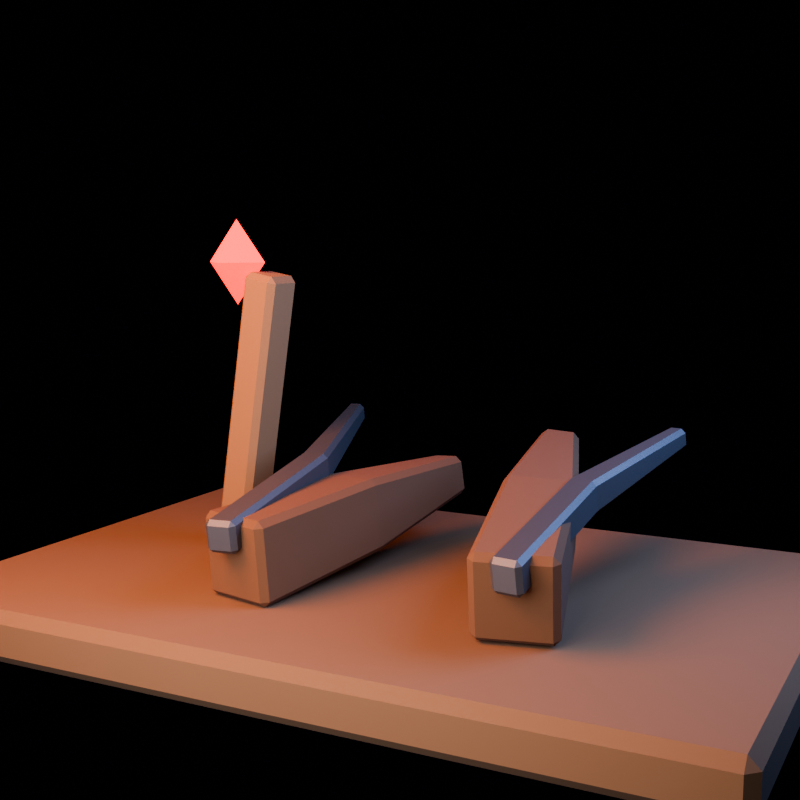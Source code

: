# Source: broken_rail.blend  (saved by Blender 5.1.30; exported with 4.5.12 LTS)
import bpy
from mathutils import Matrix  # noqa: F401  (used for matrix-valued properties, if any)

bpy.ops.wm.read_factory_settings(use_empty=True)
scene = bpy.context.scene
scene.name = 'broken_rail_action_library'

# ---- collections
col_collection = bpy.data.collections.new('Collection'); scene.collection.children.link(col_collection)
col_asset = bpy.data.collections.new('ASSET'); scene.collection.children.link(col_asset)
col_preview_only = bpy.data.collections.new('PREVIEW_ONLY'); scene.collection.children.link(col_preview_only)

# ---- materials (node trees are filled in below, after node groups)
mat_mat_wooddark = bpy.data.materials.new('MAT_WoodDark')
mat_mat_wooddark.diffuse_color = (0.135, 0.052, 0.016, 1.0)
mat_mat_iron = bpy.data.materials.new('MAT_Iron')
mat_mat_iron.diffuse_color = (0.125, 0.11, 0.1, 1.0)
mat_mat_wood = bpy.data.materials.new('MAT_Wood')
mat_mat_wood.diffuse_color = (0.255, 0.115, 0.04, 1.0)
mat_mat_hazard = bpy.data.materials.new('MAT_Hazard')
mat_mat_hazard.diffuse_color = (0.72, 0.018, 0.009, 1.0)
mat_mat_earth = bpy.data.materials.new('MAT_Earth')
mat_mat_earth.diffuse_color = (0.16, 0.075, 0.028, 1.0)

# ---- material node trees
mat_mat_wooddark.use_nodes = True; mat_mat_wooddark.node_tree.nodes.clear()
_N = mat_mat_wooddark.node_tree.nodes; _L = mat_mat_wooddark.node_tree.links
n0 = _N.new('ShaderNodeBsdfPrincipled'); n0.name = 'Principled BSDF'; n0.location = (-200, 100)
n0.inputs[0].default_value = (0.135, 0.052, 0.016, 1.0)
n0.inputs[2].default_value = 0.94
n1 = _N.new('ShaderNodeOutputMaterial'); n1.name = 'Material Output'; n1.location = (200, 100)
_L.new(n0.outputs[0], n1.inputs[0])
n1.is_active_output = True
mat_mat_iron.use_nodes = True; mat_mat_iron.node_tree.nodes.clear()
_N = mat_mat_iron.node_tree.nodes; _L = mat_mat_iron.node_tree.links
n0 = _N.new('ShaderNodeBsdfPrincipled'); n0.name = 'Principled BSDF'; n0.location = (-200, 100)
n0.inputs[0].default_value = (0.125, 0.11, 0.1, 1.0)
n0.inputs[1].default_value = 0.78
n0.inputs[2].default_value = 0.6
n1 = _N.new('ShaderNodeOutputMaterial'); n1.name = 'Material Output'; n1.location = (200, 100)
_L.new(n0.outputs[0], n1.inputs[0])
n1.is_active_output = True
mat_mat_wood.use_nodes = True; mat_mat_wood.node_tree.nodes.clear()
_N = mat_mat_wood.node_tree.nodes; _L = mat_mat_wood.node_tree.links
n0 = _N.new('ShaderNodeBsdfPrincipled'); n0.name = 'Principled BSDF'; n0.location = (-200, 100)
n0.inputs[0].default_value = (0.255, 0.115, 0.04, 1.0)
n0.inputs[2].default_value = 0.88
n1 = _N.new('ShaderNodeOutputMaterial'); n1.name = 'Material Output'; n1.location = (200, 100)
_L.new(n0.outputs[0], n1.inputs[0])
n1.is_active_output = True
mat_mat_hazard.use_nodes = True; mat_mat_hazard.node_tree.nodes.clear()
_N = mat_mat_hazard.node_tree.nodes; _L = mat_mat_hazard.node_tree.links
n0 = _N.new('ShaderNodeBsdfPrincipled'); n0.name = 'Principled BSDF'; n0.location = (-200, 100)
n0.inputs[0].default_value = (0.72, 0.018, 0.009, 1.0)
n0.inputs[1].default_value = 0.12
n0.inputs[2].default_value = 0.52
n0.inputs[27].default_value = (1.0, 0.015, 0.005, 1.0)
n0.inputs[28].default_value = 2.0
n1 = _N.new('ShaderNodeOutputMaterial'); n1.name = 'Material Output'; n1.location = (200, 100)
_L.new(n0.outputs[0], n1.inputs[0])
n1.is_active_output = True
mat_mat_earth.use_nodes = True; mat_mat_earth.node_tree.nodes.clear()
_N = mat_mat_earth.node_tree.nodes; _L = mat_mat_earth.node_tree.links
n0 = _N.new('ShaderNodeBsdfPrincipled'); n0.name = 'Principled BSDF'; n0.location = (-200, 100)
n0.inputs[0].default_value = (0.16, 0.075, 0.028, 1.0)
n0.inputs[2].default_value = 0.98
n1 = _N.new('ShaderNodeOutputMaterial'); n1.name = 'Material Output'; n1.location = (200, 100)
_L.new(n0.outputs[0], n1.inputs[0])
n1.is_active_output = True

# ---- world
world_world = bpy.data.worlds.new('World'); scene.world = world_world
world_world.use_nodes = True; world_world.node_tree.nodes.clear()
_N = world_world.node_tree.nodes; _L = world_world.node_tree.links
n0 = _N.new('ShaderNodeOutputWorld'); n0.name = 'World Output'; n0.location = (200, 100)
n1 = _N.new('ShaderNodeBackground'); n1.name = 'Background'; n1.location = (-200, 100)
n1.inputs[0].default_value = (0.008, 0.005, 0.012, 1.0)
n1.inputs[1].default_value = 0.25
_L.new(n1.outputs[0], n0.inputs[0])
n0.is_active_output = True
world_world.color = (0.05088, 0.05088, 0.05088)
world_world.sun_shadow_jitter_overblur = 0.0

# ---- cameras
cam_camera = bpy.data.cameras.new('Camera')
cam_camera.lens = 54.0

# ---- lights
light_area = bpy.data.lights.new('Area', 'AREA')
light_area.color = (1.0, 0.34, 0.1)
light_area.energy = 252.7
light_area.shape = 'DISK'
light_area.size = 2.0
light_area.size_y = 1.0
light_area_001 = bpy.data.lights.new('Area.001', 'AREA')
light_area_001.color = (0.18, 0.34, 0.82)
light_area_001.energy = 178.7
light_area_001.size = 1.8
light_area_001.size_y = 1.0
light_area_002 = bpy.data.lights.new('Area.002', 'AREA')
light_area_002.color = (0.72, 0.78, 1.0)
light_area_002.energy = 166.0
light_area_002.size = 2.5
light_area_002.size_y = 1.0

# ---- meshes
me_brokentie__1_mesh = bpy.data.meshes.new('BrokenTie_-1_Mesh')
me_brokentie__1_mesh.from_pydata([(-0.1287, -0.1642, -0.6302), (-0.1537, -0.1391, -0.6302), (-0.129, -0.14, -0.6552), (0.1281, -0.1647, -0.6302), (0.129, -0.14, -0.6552), (0.1532, -0.1396, -0.6302), (0.1287, 0.1642, -0.6302), (0.1537, 0.1391, -0.6302), (0.129, 0.14, -0.6552), (-0.1532, 0.1396, -0.6302), (-0.1281, 0.1647, -0.6302), (-0.129, 0.14, -0.6552), (-0.1223, -0.1441, 0.0), (-0.1461, -0.1178, 0.0), (0.1336, -0.1318, 0.0), (0.1073, -0.1556, 0.0), (0.1223, 0.1441, 0.0), (0.1461, 0.1178, 0.0), (-0.1336, 0.1318, 0.0), (-0.1073, 0.1556, 0.0), (-0.08472, -0.05203, 0.6303), (-0.0623, -0.07949, 0.6304), (-0.05748, -0.05202, 0.6552), (0.04585, -0.08982, 0.6303), (0.07331, -0.06739, 0.6304), (0.046, -0.0624, 0.6552), (0.08472, 0.05203, 0.6303), (0.0623, 0.07949, 0.6304), (0.05748, 0.05202, 0.6552), (-0.07331, 0.06739, 0.6304), (-0.046, 0.0624, 0.6552), (-0.04585, 0.08982, 0.6303), (-1.159, -0.1884, -0.308), (-1.183, -0.1646, -0.2993), (-1.173, -0.1672, -0.3323), (-0.9291, -0.1773, -0.4225), (-0.942, -0.1566, -0.4473), (-0.909, -0.1515, -0.4361), (-0.9605, 0.1485, -0.4543), (-0.9357, 0.1247, -0.463), (-0.9683, 0.1208, -0.4745), (-1.21, 0.1116, -0.3262), (-1.19, 0.1375, -0.3398), (-1.199, 0.1103, -0.3595), (-0.8599, -0.0957, 0.2534), (-0.8857, -0.07323, 0.2628), (-0.6369, -0.04788, 0.1368), (-0.6557, -0.07491, 0.15), (-0.6972, 0.2213, 0.1275), (-0.6715, 0.1989, 0.1181), (-0.9203, 0.1735, 0.2441), (-0.9015, 0.2006, 0.2309), (-0.5567, 0.07586, 0.8014), (-0.53, 0.05477, 0.7913), (-0.5219, 0.08509, 0.8109), (-0.4343, 0.06943, 0.7422), (-0.4169, 0.09755, 0.7295), (-0.4303, 0.09961, 0.7638), (-0.4383, 0.2153, 0.723), (-0.465, 0.2364, 0.733), (-0.4513, 0.2125, 0.7578), (-0.5781, 0.1936, 0.7948), (-0.5429, 0.198, 0.8049), (-0.5606, 0.2218, 0.7822)], [], [(0, 1, 2), (3, 4, 5), (6, 7, 8), (9, 10, 11), (20, 21, 22), (23, 24, 25), (26, 27, 28), (29, 30, 31), (2, 3, 0), (1, 11, 2), (8, 10, 6), (4, 7, 5), (22, 29, 20), (21, 25, 22), (24, 28, 25), (27, 30, 28), (12, 1, 0), (14, 3, 5), (16, 7, 6), (18, 10, 9), (21, 13, 12), (24, 15, 14), (27, 17, 16), (29, 19, 18), (0, 15, 12), (11, 4, 2), (9, 13, 18), (5, 17, 14), (6, 19, 16), (18, 20, 29), (12, 23, 21), (14, 26, 24), (16, 31, 27), (25, 30, 22), (32, 33, 34), (35, 36, 37), (38, 39, 40), (41, 42, 43), (52, 53, 54), (55, 56, 57), (58, 59, 60), (61, 62, 63), (36, 32, 34), (41, 34, 33), (43, 38, 40), (40, 37, 36), (62, 52, 54), (55, 54, 53), (58, 57, 56), (63, 60, 59), (32, 45, 33), (37, 47, 35), (38, 49, 39), (41, 51, 42), (44, 52, 45), (46, 55, 47), (48, 58, 49), (50, 63, 51), (35, 44, 32), (34, 40, 36), (33, 50, 41), (39, 46, 37), (42, 48, 38), (45, 61, 50), (47, 53, 44), (49, 56, 46), (51, 59, 48), (57, 62, 54), (2, 4, 3), (1, 9, 11), (8, 11, 10), (4, 8, 7), (22, 30, 29), (21, 23, 25), (24, 26, 28), (27, 31, 30), (12, 13, 1), (14, 15, 3), (16, 17, 7), (18, 19, 10), (21, 20, 13), (24, 23, 15), (27, 26, 17), (29, 31, 19), (0, 3, 15), (11, 8, 4), (9, 1, 13), (5, 7, 17), (6, 10, 19), (18, 13, 20), (12, 15, 23), (14, 17, 26), (16, 19, 31), (25, 28, 30), (36, 35, 32), (41, 43, 34), (43, 42, 38), (40, 39, 37), (62, 61, 52), (55, 57, 54), (58, 60, 57), (63, 62, 60), (32, 44, 45), (37, 46, 47), (38, 48, 49), (41, 50, 51), (44, 53, 52), (46, 56, 55), (48, 59, 58), (50, 61, 63), (35, 47, 44), (34, 43, 40), (33, 45, 50), (39, 49, 46), (42, 51, 48), (45, 52, 61), (47, 55, 53), (49, 58, 56), (51, 63, 59), (57, 60, 62)])
me_brokentie__1_mesh.materials.append(mat_mat_wooddark)
me_brokentie__1_mesh.update()
me_brokentie__1_mesh.normals_split_custom_set([tuple(v) for v in zip(*[iter([-0.5867, -0.5858, -0.5591, -0.5867, -0.5858, -0.5591, -0.5867, -0.5858, -0.5591, 0.5863, -0.5868, -0.5585, 0.5863, -0.5868, -0.5585, 0.5863, -0.5868, -0.5585, 0.5867, 0.5858, -0.5591, 0.5867, 0.5858, -0.5591, 0.5867, 0.5858, -0.5591, -0.5863, 0.5868, -0.5585, -0.5863, 0.5868, -0.5585, -0.5863, 0.5868, -0.5585, -0.5915, -0.4812, 0.647, -0.5915, -0.4812, 0.647, -0.5915, -0.4812, 0.647, 0.4815, -0.5907, 0.6475, 0.4815, -0.5907, 0.6475, 0.4815, -0.5907, 0.6475, 0.5915, 0.4812, 0.647, 0.5915, 0.4812, 0.647, 0.5915, 0.4812, 0.647, -0.4815, 0.5907, 0.6475, -0.4815, 0.5907, 0.6475, -0.4815, 0.5907, 0.6475, -0.0007263, -0.7152, -0.6989, -0.0007264, -0.7152, -0.6989, -0.0007267, -0.7152, -0.6989, -0.7147, 0.0007129, -0.6995, -0.7147, 0.0007127, -0.6995, -0.7147, 0.0007132, -0.6995, 0.0007263, 0.7152, -0.6989, 0.0007264, 0.7152, -0.6989, 0.0007267, 0.7152, -0.6989, 0.7147, -0.0007178, -0.6994, 0.7147, -0.0007186, -0.6994, 0.7147, -0.0007182, -0.6994, -0.6693, 0.06536, 0.7401, -0.6693, 0.06536, 0.7401, -0.6693, 0.06536, 0.7401, -0.06505, -0.6668, 0.7424, -0.06505, -0.6668, 0.7424, -0.06505, -0.6668, 0.7424, 0.6693, -0.06536, 0.7401, 0.6693, -0.06536, 0.7401, 0.6693, -0.06536, 0.7401, 0.06505, 0.6668, 0.7424, 0.06505, 0.6668, 0.7424, 0.06505, 0.6668, 0.7424, -0.7246, -0.6885, 0.0307, -0.7246, -0.6885, 0.0307, -0.7246, -0.6885, 0.0307, 0.6887, -0.7244, 0.03184, 0.6887, -0.7244, 0.03184, 0.6887, -0.7244, 0.03183, 0.7246, 0.6885, 0.0307, 0.7246, 0.6885, 0.0307, 0.7246, 0.6885, 0.0307, -0.6887, 0.7244, 0.03184, -0.6887, 0.7244, 0.03184, -0.6887, 0.7244, 0.03183, -0.7513, -0.6452, 0.139, -0.7513, -0.6452, 0.139, -0.7513, -0.6452, 0.139, 0.6454, -0.751, 0.1398, 0.6454, -0.751, 0.1398, 0.6454, -0.751, 0.1398, 0.7513, 0.6452, 0.139, 0.7513, 0.6452, 0.139, 0.7513, 0.6452, 0.139, -0.6454, 0.751, 0.1398, -0.6454, 0.751, 0.1398, -0.6454, 0.751, 0.1398, -0.0247, -0.9994, 0.02288, -0.0247, -0.9994, 0.02288, -0.0247, -0.9994, 0.02288, 0.0, 0.0, -1.0, 0.0, 0.0, -1.0, 0.0, 0.0, -1.0, -0.9995, 0.02472, 0.02136, -0.9995, 0.02472, 0.02137, -0.9995, 0.02472, 0.02136, 0.9995, -0.02472, 0.02136, 0.9995, -0.02472, 0.02137, 0.9995, -0.02472, 0.02136, 0.0247, 0.9994, 0.02288, 0.0247, 0.9994, 0.02288, 0.0247, 0.9994, 0.02288, -0.9933, 0.06436, 0.09576, -0.9933, 0.06436, 0.09577, -0.9933, 0.06436, 0.09577, -0.0641, -0.9927, 0.1025, -0.06409, -0.9927, 0.1025, -0.0641, -0.9927, 0.1025, 0.9933, -0.06436, 0.09576, 0.9933, -0.06436, 0.09577, 0.9933, -0.06436, 0.09577, 0.0641, 0.9927, 0.1025, 0.06409, 0.9927, 0.1025, 0.0641, 0.9927, 0.1025, 0.0, 0.0, 1.0, 0.0, 0.0, 1.0, 0.0, 0.0, 1.0, -0.7136, -0.6773, -0.1791, -0.7136, -0.6773, -0.1791, -0.7136, -0.6773, -0.1791, 0.3347, -0.6283, -0.7023, 0.3347, -0.6283, -0.7023, 0.3347, -0.6283, -0.7023, 0.2246, 0.5333, -0.8156, 0.2246, 0.5333, -0.8156, 0.2246, 0.5333, -0.8156, -0.8243, 0.4841, -0.2935, -0.8243, 0.4841, -0.2935, -0.8243, 0.4841, -0.2935, -0.09287, -0.5225, 0.8476, -0.09287, -0.5225, 0.8476, -0.09287, -0.5225, 0.8476, 0.8574, -0.3699, 0.3578, 0.8574, -0.3699, 0.3578, 0.8574, -0.3699, 0.3578, 0.6584, 0.689, 0.3028, 0.6584, 0.689, 0.3028, 0.6584, 0.689, 0.3028, -0.2923, 0.5363, 0.7918, -0.2923, 0.5363, 0.7918, -0.2923, 0.5363, 0.7918, -0.2381, -0.7985, -0.5529, -0.2381, -0.7985, -0.5529, -0.2381, -0.7985, -0.5529, -0.945, -0.1201, -0.3041, -0.945, -0.1201, -0.3041, -0.945, -0.1201, -0.3041, -0.3736, 0.6184, -0.6913, -0.3736, 0.6184, -0.6913, -0.3736, 0.6184, -0.6913, 0.3329, -0.06016, -0.9411, 0.3329, -0.06016, -0.9411, 0.3329, -0.06016, -0.9411, -0.2694, 0.002975, 0.963, -0.2694, 0.002975, 0.963, -0.2694, 0.002975, 0.963, 0.4455, -0.5631, 0.696, 0.4455, -0.5631, 0.696, 0.4455, -0.5631, 0.696, 0.9165, 0.1876, 0.3532, 0.9165, 0.1876, 0.3532, 0.9165, 0.1876, 0.3532, 0.2036, 0.7543, 0.6242, 0.2036, 0.7543, 0.6242, 0.2036, 0.7543, 0.6242, -0.5342, -0.7419, 0.4052, -0.5342, -0.7419, 0.4052, -0.5342, -0.7419, 0.4052, 0.7259, -0.6486, -0.2291, 0.7259, -0.6486, -0.2291, 0.7259, -0.6486, -0.2291, 0.5616, 0.75, -0.3495, 0.5616, 0.75, -0.3495, 0.5616, 0.75, -0.3495, -0.6995, 0.6564, 0.2827, -0.6995, 0.6564, 0.2827, -0.6995, 0.6564, 0.2827, -0.4468, -0.7531, 0.483, -0.4468, -0.7531, 0.483, -0.4468, -0.7531, 0.483, 0.7924, -0.5911, -0.1506, 0.7924, -0.5911, -0.1506, 0.7924, -0.5911, -0.1506, 0.5669, 0.7885, -0.2385, 0.5669, 0.7885, -0.2386, 0.5669, 0.7885, -0.2385, -0.673, 0.6263, 0.3936, -0.673, 0.6263, 0.3936, -0.673, 0.6263, 0.3936, 0.1257, -0.9864, 0.1062, 0.1257, -0.9864, 0.1062, 0.1257, -0.9864, 0.1062, -0.4375, -0.1288, -0.8899, -0.4375, -0.1288, -0.8899, -0.4375, -0.1288, -0.8899, -0.8823, -0.06269, 0.4664, -0.8823, -0.06269, 0.4664, -0.8823, -0.06269, 0.4664, 0.9007, 0.06809, -0.4291, 0.9007, 0.06809, -0.4291, 0.9007, 0.06809, -0.4291, -0.1061, 0.9922, -0.06626, -0.1061, 0.9922, -0.06626, -0.1061, 0.9921, -0.06626, -0.8413, -0.09237, 0.5326, -0.8413, -0.09237, 0.5326, -0.8413, -0.09237, 0.5326, 0.1946, -0.9681, 0.1576, 0.1946, -0.9681, 0.1576, 0.1946, -0.9681, 0.1576, 0.9236, 0.1166, -0.3653, 0.9236, 0.1166, -0.3653, 0.9236, 0.1166, -0.3653, -0.1065, 0.9941, 0.02156, -0.1065, 0.9941, 0.02157, -0.1065, 0.9941, 0.02156, 0.4375, 0.1288, 0.8899, 0.4375, 0.1288, 0.8899, 0.4375, 0.1288, 0.8899, -0.0007271, -0.7152, -0.6989, -0.0007267, -0.7152, -0.6989, -0.0007266, -0.7152, -0.6989, -0.7147, 0.0007186, -0.6994, -0.7147, 0.0007182, -0.6994, -0.7147, 0.0007178, -0.6994, 0.0007271, 0.7152, -0.6989, 0.0007267, 0.7152, -0.6989, 0.0007266, 0.7152, -0.6989, 0.7147, -0.0007127, -0.6995, 0.7147, -0.0007129, -0.6995, 0.7147, -0.0007129, -0.6995, -0.6693, 0.06536, 0.7401, -0.6693, 0.06536, 0.7401, -0.6693, 0.06536, 0.7401, -0.06505, -0.6668, 0.7424, -0.06505, -0.6668, 0.7424, -0.06505, -0.6668, 0.7424, 0.6693, -0.06537, 0.7401, 0.6693, -0.06537, 0.7401, 0.6693, -0.06537, 0.7401, 0.06505, 0.6668, 0.7424, 0.06505, 0.6668, 0.7424, 0.06505, 0.6668, 0.7424, -0.7246, -0.6885, 0.0307, -0.7246, -0.6885, 0.0307, -0.7246, -0.6885, 0.0307, 0.6887, -0.7244, 0.03184, 0.6887, -0.7244, 0.03184, 0.6887, -0.7244, 0.03183, 0.7246, 0.6885, 0.0307, 0.7246, 0.6885, 0.0307, 0.7246, 0.6885, 0.0307, -0.6887, 0.7244, 0.03184, -0.6887, 0.7244, 0.03184, -0.6887, 0.7244, 0.03183, -0.7513, -0.6452, 0.139, -0.7513, -0.6452, 0.139, -0.7513, -0.6452, 0.139, 0.6453, -0.751, 0.1398, 0.6453, -0.751, 0.1398, 0.6453, -0.751, 0.1398, 0.7513, 0.6452, 0.139, 0.7513, 0.6452, 0.139, 0.7513, 0.6452, 0.139, -0.6453, 0.751, 0.1398, -0.6453, 0.751, 0.1398, -0.6453, 0.751, 0.1398, -0.0247, -0.9994, 0.02288, -0.0247, -0.9994, 0.02288, -0.0247, -0.9994, 0.02288, 0.0, 0.0, -1.0, 0.0, 0.0, -1.0, 0.0, 0.0, -1.0, -0.9995, 0.02468, 0.02135, -0.9995, 0.02468, 0.02135, -0.9995, 0.02468, 0.02135, 0.9995, -0.02468, 0.02135, 0.9995, -0.02468, 0.02135, 0.9995, -0.02468, 0.02135, 0.0247, 0.9994, 0.02288, 0.0247, 0.9994, 0.02288, 0.0247, 0.9994, 0.02288, -0.9933, 0.06434, 0.09576, -0.9933, 0.06434, 0.09576, -0.9933, 0.06434, 0.09576, -0.06407, -0.9927, 0.1025, -0.06407, -0.9927, 0.1025, -0.06407, -0.9927, 0.1025, 0.9933, -0.06434, 0.09576, 0.9933, -0.06434, 0.09576, 0.9933, -0.06434, 0.09576, 0.06407, 0.9927, 0.1025, 0.06407, 0.9927, 0.1025, 0.06407, 0.9927, 0.1025, 2.336e-07, 0.0, 1.0, 2.336e-07, 0.0, 1.0, 2.336e-07, 0.0, 1.0, -0.2381, -0.7986, -0.5528, -0.2381, -0.7986, -0.5528, -0.2381, -0.7986, -0.5528, -0.945, -0.1201, -0.3041, -0.945, -0.1201, -0.3041, -0.945, -0.1201, -0.3041, -0.3736, 0.6184, -0.6913, -0.3736, 0.6184, -0.6913, -0.3736, 0.6184, -0.6913, 0.3329, -0.06016, -0.941, 0.3329, -0.06016, -0.941, 0.3329, -0.06016, -0.941, -0.2694, 0.002976, 0.963, -0.2694, 0.002976, 0.963, -0.2694, 0.002976, 0.963, 0.4455, -0.5631, 0.696, 0.4455, -0.5631, 0.696, 0.4455, -0.5631, 0.696, 0.9165, 0.1876, 0.3532, 0.9165, 0.1876, 0.3532, 0.9165, 0.1876, 0.3532, 0.2036, 0.7543, 0.6242, 0.2036, 0.7543, 0.6242, 0.2036, 0.7543, 0.6242, -0.5342, -0.7419, 0.4052, -0.5342, -0.7419, 0.4052, -0.5342, -0.7419, 0.4052, 0.7258, -0.6486, -0.2291, 0.7258, -0.6486, -0.2291, 0.7258, -0.6486, -0.2291, 0.5616, 0.75, -0.3495, 0.5616, 0.75, -0.3495, 0.5616, 0.75, -0.3495, -0.6995, 0.6564, 0.2827, -0.6995, 0.6564, 0.2827, -0.6995, 0.6564, 0.2827, -0.4467, -0.7531, 0.483, -0.4467, -0.7531, 0.483, -0.4467, -0.7531, 0.483, 0.7924, -0.5911, -0.1506, 0.7924, -0.5911, -0.1506, 0.7924, -0.5911, -0.1506, 0.5669, 0.7885, -0.2385, 0.5669, 0.7885, -0.2385, 0.5669, 0.7885, -0.2385, -0.673, 0.6263, 0.3936, -0.673, 0.6263, 0.3936, -0.673, 0.6263, 0.3936, 0.1257, -0.9864, 0.1062, 0.1257, -0.9864, 0.1062, 0.1257, -0.9864, 0.1062, -0.4375, -0.1288, -0.8899, -0.4375, -0.1288, -0.8899, -0.4375, -0.1288, -0.8899, -0.8823, -0.06273, 0.4664, -0.8823, -0.06273, 0.4664, -0.8823, -0.06273, 0.4664, 0.9007, 0.06813, -0.4291, 0.9007, 0.06813, -0.4291, 0.9007, 0.06813, -0.4291, -0.1061, 0.9921, -0.06625, -0.1061, 0.9921, -0.06624, -0.1061, 0.9921, -0.06624, -0.8413, -0.09237, 0.5326, -0.8413, -0.09237, 0.5326, -0.8413, -0.09237, 0.5326, 0.1946, -0.9681, 0.1576, 0.1946, -0.9681, 0.1576, 0.1946, -0.9681, 0.1576, 0.9236, 0.1166, -0.3653, 0.9236, 0.1166, -0.3653, 0.9236, 0.1166, -0.3653, -0.1065, 0.9941, 0.02158, -0.1065, 0.9941, 0.02158, -0.1065, 0.9941, 0.02158, 0.4375, 0.1288, 0.8899, 0.4375, 0.1288, 0.8899, 0.4375, 0.1288, 0.8899])] * 3)])
me_bentrail__1_mesh = bpy.data.meshes.new('BentRail_-1_Mesh')
me_bentrail__1_mesh.from_pydata([(-0.04388, -0.065, -0.6912), (-0.06202, -0.047, -0.6913), (-0.042, -0.047, -0.7092), (0.03988, -0.065, -0.6912), (0.042, -0.047, -0.7092), (0.05798, -0.047, -0.6913), (0.03988, 0.065, -0.6912), (0.05798, 0.047, -0.6913), (0.042, 0.047, -0.7092), (-0.06202, 0.047, -0.6913), (-0.04388, 0.065, -0.6912), (-0.042, 0.047, -0.7092), (-0.1219, -0.065, 0.0), (-0.14, -0.047, 0.0), (-0.02, -0.047, 0.0), (-0.03809, -0.065, 0.0), (-0.03809, 0.065, 0.0), (-0.02, 0.047, 0.0), (-0.14, 0.047, 0.0), (-0.1219, 0.065, 0.0), (-0.04154, -0.02482, 0.6914), (-0.02341, -0.04283, 0.6912), (-0.021, -0.02425, 0.7092), (0.01942, -0.04283, 0.6912), (0.03751, -0.02482, 0.6913), (0.021, -0.02425, 0.7092), (0.03751, 0.02482, 0.6913), (0.01942, 0.04283, 0.6912), (0.021, 0.02425, 0.7092), (-0.04154, 0.02482, 0.6914), (-0.021, 0.02425, 0.7092), (-0.02341, 0.04283, 0.6912), (-1.135, -0.03378, -0.8587), (-1.152, -0.01486, -0.8637), (-1.131, -0.01583, -0.8764), (-1.055, -0.03814, -0.8353), (-1.051, -0.0202, -0.853), (-1.037, -0.02111, -0.8302), (-1.048, 0.09168, -0.8343), (-1.032, 0.07276, -0.8295), (-1.046, 0.07367, -0.8523), (-1.147, 0.079, -0.863), (-1.129, 0.09604, -0.8577), (-1.126, 0.07804, -0.8757), (-1.253, -0.03271, -0.1732), (-1.27, -0.01379, -0.1781), (-1.155, -0.02004, -0.1446), (-1.173, -0.03707, -0.1498), (-1.166, 0.09275, -0.1488), (-1.15, 0.07382, -0.1439), (-1.265, 0.08007, -0.1774), (-1.247, 0.09711, -0.1722), (-1.517, 0.01647, 0.4699), (-1.5, -0.002456, 0.4747), (-1.506, 0.01631, 0.4917), (-1.459, -0.004684, 0.4867), (-1.441, 0.01236, 0.492), (-1.466, 0.01413, 0.5034), (-1.438, 0.06192, 0.4924), (-1.455, 0.08085, 0.4873), (-1.463, 0.06256, 0.5038), (-1.514, 0.06604, 0.4702), (-1.503, 0.06474, 0.492), (-1.496, 0.08308, 0.4753)], [], [(0, 1, 2), (3, 4, 5), (6, 7, 8), (9, 10, 11), (20, 21, 22), (23, 24, 25), (26, 27, 28), (29, 30, 31), (2, 3, 0), (9, 2, 1), (11, 6, 8), (8, 5, 4), (30, 20, 22), (23, 22, 21), (26, 25, 24), (27, 30, 28), (12, 1, 0), (14, 3, 5), (6, 17, 7), (9, 19, 10), (12, 20, 13), (14, 23, 15), (27, 17, 16), (29, 19, 18), (0, 15, 12), (11, 4, 2), (1, 18, 9), (7, 14, 5), (10, 16, 6), (13, 29, 18), (15, 21, 12), (17, 24, 14), (16, 31, 27), (22, 28, 30), (32, 33, 34), (35, 36, 37), (38, 39, 40), (41, 42, 43), (52, 53, 54), (55, 56, 57), (58, 59, 60), (61, 62, 63), (36, 32, 34), (41, 34, 33), (40, 42, 38), (40, 37, 36), (54, 61, 52), (53, 57, 54), (58, 57, 56), (63, 60, 59), (32, 45, 33), (37, 47, 35), (48, 39, 38), (50, 42, 41), (53, 45, 44), (56, 47, 46), (48, 58, 49), (50, 63, 51), (35, 44, 32), (34, 40, 36), (33, 50, 41), (39, 46, 37), (38, 51, 48), (50, 52, 61), (44, 55, 53), (49, 56, 46), (51, 59, 48), (57, 62, 54), (2, 4, 3), (9, 11, 2), (11, 10, 6), (8, 7, 5), (30, 29, 20), (23, 25, 22), (26, 28, 25), (27, 31, 30), (12, 13, 1), (14, 15, 3), (6, 16, 17), (9, 18, 19), (12, 21, 20), (14, 24, 23), (27, 26, 17), (29, 31, 19), (0, 3, 15), (11, 8, 4), (1, 13, 18), (7, 17, 14), (10, 19, 16), (13, 20, 29), (15, 23, 21), (17, 26, 24), (16, 19, 31), (22, 25, 28), (36, 35, 32), (41, 43, 34), (40, 43, 42), (40, 39, 37), (54, 62, 61), (53, 55, 57), (58, 60, 57), (63, 62, 60), (32, 44, 45), (37, 46, 47), (48, 49, 39), (50, 51, 42), (53, 52, 45), (56, 55, 47), (48, 59, 58), (50, 61, 63), (35, 47, 44), (34, 43, 40), (33, 45, 50), (39, 49, 46), (38, 42, 51), (50, 45, 52), (44, 47, 55), (49, 58, 56), (51, 63, 59), (57, 60, 62)])
me_bentrail__1_mesh.materials.append(mat_mat_iron)
me_bentrail__1_mesh.update()
me_bentrail__1_mesh.normals_split_custom_set([tuple(v) for v in zip(*[iter([-0.5521, -0.56, -0.6178, -0.5521, -0.56, -0.6178, -0.5521, -0.56, -0.6178, 0.5955, -0.602, -0.5319, 0.5955, -0.602, -0.5319, 0.5955, -0.602, -0.5319, 0.5955, 0.602, -0.5319, 0.5955, 0.602, -0.5319, 0.5955, 0.602, -0.5319, -0.5521, 0.56, -0.6178, -0.5521, 0.56, -0.6178, -0.5521, 0.56, -0.6178, -0.5392, -0.5487, 0.6389, -0.5392, -0.5487, 0.6389, -0.5392, -0.5487, 0.6389, 0.585, -0.5894, 0.5571, 0.585, -0.5894, 0.5571, 0.585, -0.5894, 0.5571, 0.585, 0.5894, 0.5571, 0.585, 0.5894, 0.5571, 0.585, 0.5894, 0.5571, -0.5392, 0.5487, 0.6389, -0.5392, 0.5487, 0.6389, -0.5392, 0.5487, 0.6389, 0.0, -0.7071, -0.7071, 0.0, -0.7071, -0.7071, 0.0, -0.7071, -0.7071, -0.6663, 0.0, -0.7457, -0.6663, 0.0, -0.7457, -0.6663, 0.0, -0.7457, 0.0, 0.7071, -0.7071, 0.0, 0.7071, -0.7071, 0.0, 0.7071, -0.7071, 0.7457, 0.0, -0.6663, 0.7457, 0.0, -0.6663, 0.7457, 0.0, -0.6663, -0.6554, 0.0, 0.7553, -0.6554, 0.0, 0.7553, -0.6554, 0.0, 0.7553, 0.0, -0.6957, 0.7184, 0.0, -0.6957, 0.7184, 0.0, -0.6957, 0.7184, 0.7358, 9.62e-08, 0.6772, 0.7358, 9.62e-08, 0.6772, 0.7358, 9.62e-08, 0.6772, 7.176e-07, 0.6957, 0.7184, 7.176e-07, 0.6957, 0.7184, 7.176e-07, 0.6957, 0.7184, -0.7021, -0.7076, -0.0792, -0.7021, -0.7076, -0.0792, -0.7021, -0.7076, -0.0792, 0.7032, -0.7065, 0.07932, 0.7032, -0.7065, 0.07932, 0.7032, -0.7065, 0.07932, 0.7032, 0.7065, 0.07932, 0.7032, 0.7065, 0.07932, 0.7032, 0.7065, 0.07932, -0.7021, 0.7076, -0.0792, -0.7021, 0.7076, -0.0792, -0.7021, 0.7076, -0.0792, -0.699, -0.7046, 0.1221, -0.699, -0.7046, 0.1221, -0.699, -0.7046, 0.1221, 0.705, -0.7083, -0.03593, 0.705, -0.7083, -0.03593, 0.705, -0.7083, -0.03593, 0.705, 0.7083, -0.03593, 0.705, 0.7083, -0.03593, 0.705, 0.7083, -0.03593, -0.699, 0.7046, 0.1221, -0.699, 0.7046, 0.1221, -0.699, 0.7046, 0.1221, 0.0, -1.0, 0.0, 0.0, -1.0, 0.0, 0.0, -1.0, 0.0, 0.0, 0.0, -1.0, 0.0, 0.0, -1.0, 0.0, 0.0, -1.0, -0.9937, 0.0, -0.1121, -0.9937, 0.0, -0.1121, -0.9937, 0.0, -0.1121, 0.9937, 0.0, 0.1121, 0.9937, 0.0, 0.1121, 0.9937, 0.0, 0.1121, 0.0, 1.0, 1.608e-08, 0.0, 1.0, 1.608e-08, 0.0, 1.0, 1.608e-08, -0.99, 0.0, 0.141, -0.99, 0.0, 0.141, -0.99, 0.0, 0.141, 0.0, -0.9995, 0.03206, 0.0, -0.9995, 0.03206, 0.0, -0.9995, 0.03206, 0.9966, 0.0, -0.0829, 0.9966, 0.0, -0.0829, 0.9966, 0.0, -0.0829, -7.954e-08, 0.9995, 0.03206, -7.954e-08, 0.9995, 0.03206, -7.954e-08, 0.9995, 0.03206, -1.297e-06, 0.0, 1.0, -1.297e-06, 0.0, 1.0, -1.297e-06, 0.0, 1.0, -0.4538, -0.5742, -0.6814, -0.4538, -0.5742, -0.6814, -0.4538, -0.5742, -0.6814, 0.6727, -0.5925, -0.4433, 0.6727, -0.5925, -0.4433, 0.6727, -0.5925, -0.4433, 0.7309, 0.5259, -0.435, 0.7309, 0.5259, -0.435, 0.7309, 0.5259, -0.435, -0.3912, 0.6283, -0.6725, -0.3912, 0.6283, -0.6725, -0.3912, 0.6283, -0.6725, -0.7471, -0.554, 0.3673, -0.7471, -0.554, 0.3673, -0.7471, -0.554, 0.3673, 0.3102, -0.5713, 0.7599, 0.3102, -0.5713, 0.7599, 0.3102, -0.5713, 0.7599, 0.3673, 0.5246, 0.768, 0.3673, 0.5246, 0.768, 0.3673, 0.5246, 0.768, -0.6857, 0.6232, 0.3761, -0.6857, 0.6232, 0.3761, -0.6857, 0.6232, 0.3761, 0.1605, -0.7114, -0.6842, 0.1605, -0.7114, -0.6842, 0.1605, -0.7114, -0.6842, -0.5291, 0.03386, -0.8479, -0.5291, 0.03386, -0.8479, -0.5291, 0.03386, -0.8479, 0.2341, 0.7009, -0.6737, 0.2341, 0.7009, -0.6737, 0.2341, 0.7009, -0.6737, 0.847, -0.0402, -0.5301, 0.847, -0.0402, -0.5301, 0.847, -0.0402, -0.5301, -0.8945, 0.04331, 0.4449, -0.8945, 0.04331, 0.4449, -0.8945, 0.04331, 0.4449, -0.2367, -0.6894, 0.6846, -0.2367, -0.6894, 0.6846, -0.2367, -0.6894, 0.6846, 0.4176, -0.02851, 0.9082, 0.4176, -0.02851, 0.9082, 0.4176, -0.02851, 0.9082, -0.1643, 0.7, 0.6949, -0.1643, 0.7, 0.6949, -0.1643, 0.7, 0.6949, -0.7332, -0.6684, -0.1253, -0.7332, -0.6684, -0.1253, -0.7332, -0.6684, -0.1253, 0.6585, -0.7438, 0.1147, 0.6585, -0.7438, 0.1147, 0.6585, -0.7438, 0.1147, 0.7321, 0.6696, 0.1251, 0.7321, 0.6696, 0.1251, 0.7321, 0.6696, 0.1251, -0.6597, 0.7427, -0.1149, -0.6597, 0.7427, -0.1149, -0.6597, 0.7427, -0.1149, -0.7028, -0.6709, -0.2365, -0.7028, -0.6709, -0.2365, -0.7028, -0.6709, -0.2365, 0.5995, -0.7391, 0.3072, 0.5995, -0.7391, 0.3072, 0.5995, -0.7391, 0.3072, 0.6728, 0.6681, 0.3176, 0.6728, 0.6681, 0.3176, 0.6728, 0.6681, 0.3176, -0.6291, 0.7437, -0.226, -0.6291, 0.7437, -0.226, -0.6291, 0.7437, -0.226, -0.05204, -0.9986, -0.007414, -0.05204, -0.9986, -0.007414, -0.05204, -0.9986, -0.007414, 0.2791, -0.007414, -0.9602, 0.2791, -0.007414, -0.9602, 0.2791, -0.007414, -0.9602, -0.9841, 0.05254, -0.1697, -0.9841, 0.05254, -0.1697, -0.9841, 0.05254, -0.1697, 0.9841, -0.05254, 0.1697, 0.9841, -0.05254, 0.1697, 0.9841, -0.05254, 0.1697, 0.05204, 0.9986, 0.007414, 0.05204, 0.9986, 0.007414, 0.05204, 0.9986, 0.007414, -0.9324, 0.05124, -0.3577, -0.9324, 0.05124, -0.3577, -0.9324, 0.05124, -0.3577, -0.06096, -0.9979, 0.02338, -0.06096, -0.9979, 0.02338, -0.06096, -0.9979, 0.02338, 0.9099, -0.05047, 0.4117, 0.9099, -0.05047, 0.4117, 0.9099, -0.05047, 0.4117, 0.04306, 0.9983, 0.0382, 0.04306, 0.9983, 0.0382, 0.04306, 0.9983, 0.0382, -0.2791, 0.007413, 0.9602, -0.2791, 0.007413, 0.9602, -0.2791, 0.007413, 0.9602, 0.0, -0.7071, -0.7071, 0.0, -0.7071, -0.7071, 0.0, -0.7071, -0.7071, -0.6663, 0.0, -0.7457, -0.6663, 0.0, -0.7457, -0.6663, 0.0, -0.7457, 0.0, 0.7071, -0.7071, 0.0, 0.7071, -0.7071, 0.0, 0.7071, -0.7071, 0.7457, 0.0, -0.6663, 0.7457, 0.0, -0.6663, 0.7457, 0.0, -0.6663, -0.6554, 0.0, 0.7553, -0.6554, 0.0, 0.7553, -0.6554, 0.0, 0.7553, -7.176e-07, -0.6957, 0.7184, -7.176e-07, -0.6957, 0.7184, -7.176e-07, -0.6957, 0.7184, 0.7358, 0.0, 0.6772, 0.7358, 0.0, 0.6772, 0.7358, 0.0, 0.6772, 0.0, 0.6957, 0.7184, 0.0, 0.6957, 0.7184, 0.0, 0.6957, 0.7184, -0.7021, -0.7077, -0.0792, -0.7021, -0.7077, -0.0792, -0.7021, -0.7077, -0.0792, 0.7032, -0.7065, 0.07932, 0.7032, -0.7065, 0.07932, 0.7032, -0.7065, 0.07932, 0.7032, 0.7065, 0.07932, 0.7032, 0.7065, 0.07932, 0.7032, 0.7065, 0.07932, -0.7021, 0.7077, -0.0792, -0.7021, 0.7077, -0.0792, -0.7021, 0.7077, -0.0792, -0.699, -0.7046, 0.1221, -0.699, -0.7046, 0.1221, -0.699, -0.7046, 0.1221, 0.705, -0.7083, -0.03593, 0.705, -0.7083, -0.03593, 0.705, -0.7083, -0.03593, 0.705, 0.7083, -0.03593, 0.705, 0.7083, -0.03593, 0.705, 0.7083, -0.03593, -0.699, 0.7046, 0.1221, -0.699, 0.7046, 0.1221, -0.699, 0.7046, 0.1221, 0.0, -1.0, 1.608e-08, 0.0, -1.0, 1.608e-08, 0.0, -1.0, 1.608e-08, 0.0, 0.0, -1.0, 0.0, 0.0, -1.0, 0.0, 0.0, -1.0, -0.9937, 0.0, -0.1121, -0.9937, 0.0, -0.1121, -0.9937, 0.0, -0.1121, 0.9937, 0.0, 0.1121, 0.9937, 0.0, 0.1121, 0.9937, 0.0, 0.1121, 0.0, 1.0, 0.0, 0.0, 1.0, 0.0, 0.0, 1.0, 0.0, -0.99, 0.0, 0.141, -0.99, 0.0, 0.141, -0.99, 0.0, 0.141, 7.954e-08, -0.9995, 0.03206, 7.954e-08, -0.9995, 0.03206, 7.954e-08, -0.9995, 0.03206, 0.9966, 5.409e-08, -0.0829, 0.9966, 5.409e-08, -0.0829, 0.9966, 5.409e-08, -0.0829, 0.0, 0.9995, 0.03206, 0.0, 0.9995, 0.03206, 0.0, 0.9995, 0.03206, 0.0, 0.0, 1.0, 0.0, 0.0, 1.0, 0.0, 0.0, 1.0, 0.1605, -0.7114, -0.6842, 0.1605, -0.7114, -0.6842, 0.1605, -0.7114, -0.6842, -0.5291, 0.03386, -0.8479, -0.5291, 0.03386, -0.8479, -0.5291, 0.03386, -0.8479, 0.2341, 0.7009, -0.6738, 0.2341, 0.7009, -0.6738, 0.2341, 0.7009, -0.6738, 0.847, -0.0402, -0.5301, 0.847, -0.0402, -0.5301, 0.847, -0.0402, -0.5301, -0.8945, 0.04331, 0.4449, -0.8945, 0.04331, 0.4449, -0.8945, 0.04331, 0.4449, -0.2367, -0.6894, 0.6846, -0.2367, -0.6894, 0.6846, -0.2367, -0.6894, 0.6846, 0.4176, -0.02851, 0.9082, 0.4176, -0.02851, 0.9082, 0.4176, -0.02851, 0.9082, -0.1643, 0.7, 0.6949, -0.1643, 0.7, 0.6949, -0.1643, 0.7, 0.6949, -0.7332, -0.6683, -0.1253, -0.7332, -0.6683, -0.1253, -0.7332, -0.6683, -0.1253, 0.6585, -0.7438, 0.1146, 0.6585, -0.7438, 0.1146, 0.6585, -0.7438, 0.1146, 0.7321, 0.6696, 0.1251, 0.7321, 0.6696, 0.1251, 0.7321, 0.6696, 0.1251, -0.6597, 0.7427, -0.1149, -0.6597, 0.7427, -0.1149, -0.6597, 0.7427, -0.1149, -0.7029, -0.6709, -0.2365, -0.7029, -0.6709, -0.2365, -0.7029, -0.6709, -0.2365, 0.5995, -0.7391, 0.3071, 0.5995, -0.7391, 0.3071, 0.5995, -0.7391, 0.3071, 0.6728, 0.6682, 0.3176, 0.6728, 0.6682, 0.3176, 0.6728, 0.6682, 0.3176, -0.6291, 0.7437, -0.226, -0.6291, 0.7437, -0.226, -0.6291, 0.7437, -0.226, -0.05204, -0.9986, -0.007414, -0.05204, -0.9986, -0.007414, -0.05204, -0.9986, -0.007414, 0.2791, -0.007413, -0.9602, 0.2791, -0.007413, -0.9602, 0.2791, -0.007413, -0.9602, -0.9841, 0.05254, -0.1697, -0.9841, 0.05254, -0.1697, -0.9841, 0.05254, -0.1697, 0.9841, -0.05254, 0.1697, 0.9841, -0.05254, 0.1697, 0.9841, -0.05254, 0.1697, 0.05204, 0.9986, 0.007414, 0.05204, 0.9986, 0.007414, 0.05204, 0.9986, 0.007414, -0.9324, 0.05124, -0.3577, -0.9324, 0.05124, -0.3577, -0.9324, 0.05124, -0.3577, -0.06096, -0.9979, 0.02338, -0.06096, -0.9979, 0.02338, -0.06096, -0.9979, 0.02338, 0.9099, -0.05047, 0.4117, 0.9099, -0.05047, 0.4117, 0.9099, -0.05047, 0.4117, 0.04306, 0.9983, 0.0382, 0.04306, 0.9983, 0.0382, 0.04306, 0.9983, 0.0382, -0.2791, 0.00741, 0.9602, -0.2791, 0.00741, 0.9602, -0.2791, 0.00741, 0.9602])] * 3)])
me_cube = bpy.data.meshes.new('Cube')
me_cube.from_pydata([(-0.055, -0.065, -0.58), (-0.055, -0.09, -0.555), (-0.08, -0.065, -0.555), (-0.055, -0.09, 0.555), (-0.055, -0.065, 0.58), (-0.08, -0.065, 0.555), (-0.055, 0.065, -0.58), (-0.08, 0.065, -0.555), (-0.055, 0.09, -0.555), (-0.055, 0.065, 0.58), (-0.055, 0.09, 0.555), (-0.08, 0.065, 0.555), (0.055, -0.065, -0.58), (0.08, -0.065, -0.555), (0.055, -0.09, -0.555), (0.055, -0.065, 0.58), (0.055, -0.09, 0.555), (0.08, -0.065, 0.555), (0.055, 0.065, -0.58), (0.055, 0.09, -0.555), (0.08, 0.065, -0.555), (0.055, 0.065, 0.58), (0.08, 0.065, 0.555), (0.055, 0.09, 0.555)], [], [(0, 1, 2), (3, 4, 5), (6, 7, 8), (9, 10, 11), (12, 13, 14), (15, 16, 17), (18, 19, 20), (21, 22, 23), (0, 7, 6), (3, 2, 1), (9, 5, 4), (8, 11, 10), (6, 19, 18), (21, 10, 9), (20, 23, 22), (18, 13, 12), (15, 22, 21), (14, 17, 16), (12, 1, 0), (4, 16, 15), (18, 0, 6), (5, 7, 2), (16, 1, 14), (9, 15, 21), (10, 19, 8), (22, 13, 20), (0, 2, 7), (3, 5, 2), (9, 11, 5), (8, 7, 11), (6, 8, 19), (21, 23, 10), (20, 19, 23), (18, 20, 13), (15, 17, 22), (14, 13, 17), (12, 14, 1), (4, 3, 16), (18, 12, 0), (5, 11, 7), (16, 3, 1), (9, 4, 15), (10, 23, 19), (22, 17, 13)])
_uv = me_cube.uv_layers.new(name='UVMap')
_uv.uv.foreach_set('vector', [0.1641, 0.7153, 0.1641, 0.75, 0.125, 0.7153, 0.6196, 0.0, 0.625, 0.03472, 0.6196, 0.03472, 0.1641, 0.5347, 0.125, 0.5347, 0.1641, 0.5, 0.625, 0.2399, 0.6196, 0.2793, 0.6196, 0.2153, 0.3359, 0.7153, 0.379, 0.7153, 0.3582, 0.7695, 0.6445, 0.7522, 0.6196, 0.7891, 0.6196, 0.724, 0.3359, 0.5347, 0.3582, 0.4805, 0.379, 0.5347, 0.6445, 0.4978, 0.6196, 0.526, 0.6196, 0.4609, 0.1641, 0.7153, 0.125, 0.5347, 0.1641, 0.5347, 0.6196, 0.0, 0.3804, 0.03472, 0.3804, 0.0, 0.625, 0.2399, 0.6196, 0.03472, 0.625, 0.03472, 0.3804, 0.2891, 0.6196, 0.2153, 0.6196, 0.2793, 0.1641, 0.5347, 0.3582, 0.4805, 0.3359, 0.5347, 0.6445, 0.4978, 0.6196, 0.2793, 0.625, 0.2399, 0.379, 0.5347, 0.6196, 0.4609, 0.6196, 0.526, 0.3359, 0.5347, 0.379, 0.7153, 0.3359, 0.7153, 0.6445, 0.7522, 0.6196, 0.526, 0.6445, 0.4978, 0.3582, 0.7695, 0.6196, 0.724, 0.6196, 0.7891, 0.3359, 0.7153, 0.1641, 0.75, 0.1641, 0.7153, 0.625, 0.9609, 0.6196, 0.7891, 0.6445, 0.7522, 0.3359, 0.5347, 0.1641, 0.7153, 0.1641, 0.5347, 0.6196, 0.03472, 0.3804, 0.2153, 0.3804, 0.03472, 0.6196, 0.7891, 0.3804, 0.9609, 0.3582, 0.7695, 0.8359, 0.5347, 0.6445, 0.7522, 0.6445, 0.4978, 0.6196, 0.2793, 0.3582, 0.4805, 0.3804, 0.2891, 0.6196, 0.526, 0.379, 0.7153, 0.379, 0.5347, 0.1641, 0.7153, 0.125, 0.7153, 0.125, 0.5347, 0.6196, 0.0, 0.6196, 0.03472, 0.3804, 0.03472, 0.625, 0.2399, 0.6196, 0.2153, 0.6196, 0.03472, 0.3804, 0.2891, 0.3804, 0.2153, 0.6196, 0.2153, 0.1641, 0.5347, 0.1641, 0.5, 0.3582, 0.4805, 0.6445, 0.4978, 0.6196, 0.4609, 0.6196, 0.2793, 0.379, 0.5347, 0.3582, 0.4805, 0.6196, 0.4609, 0.3359, 0.5347, 0.379, 0.5347, 0.379, 0.7153, 0.6445, 0.7522, 0.6196, 0.724, 0.6196, 0.526, 0.3582, 0.7695, 0.379, 0.7153, 0.6196, 0.724, 0.3359, 0.7153, 0.3582, 0.7695, 0.1641, 0.75, 0.625, 0.9609, 0.6196, 0.9609, 0.6196, 0.7891, 0.3359, 0.5347, 0.3359, 0.7153, 0.1641, 0.7153, 0.6196, 0.03472, 0.6196, 0.2153, 0.3804, 0.2153, 0.6196, 0.7891, 0.6196, 0.9609, 0.3804, 0.9609, 0.8359, 0.5347, 0.8359, 0.7153, 0.6445, 0.7522, 0.6196, 0.2793, 0.6196, 0.4609, 0.3582, 0.4805, 0.6196, 0.526, 0.6196, 0.724, 0.379, 0.7153])
me_cube.materials.append(mat_mat_wood)
me_cube.update()
me_cube.normals_split_custom_set([tuple(v) for v in zip(*[iter([-0.5774, -0.5774, -0.5774, -0.5774, -0.5774, -0.5774, -0.5774, -0.5774, -0.5774, -0.5774, -0.5774, 0.5774, -0.5774, -0.5774, 0.5774, -0.5774, -0.5774, 0.5774, -0.5774, 0.5774, -0.5774, -0.5774, 0.5774, -0.5774, -0.5774, 0.5774, -0.5774, -0.5774, 0.5774, 0.5774, -0.5774, 0.5774, 0.5774, -0.5774, 0.5774, 0.5774, 0.5774, -0.5774, -0.5774, 0.5774, -0.5774, -0.5774, 0.5774, -0.5774, -0.5774, 0.5774, -0.5774, 0.5774, 0.5774, -0.5774, 0.5774, 0.5774, -0.5774, 0.5774, 0.5774, 0.5774, -0.5774, 0.5774, 0.5774, -0.5774, 0.5774, 0.5774, -0.5774, 0.5774, 0.5774, 0.5774, 0.5774, 0.5774, 0.5774, 0.5774, 0.5774, 0.5774, -0.7071, 0.0, -0.7071, -0.7071, 0.0, -0.7071, -0.7071, 0.0, -0.7071, -0.7071, -0.7071, 0.0, -0.7071, -0.7071, 0.0, -0.7071, -0.7071, 0.0, -0.7071, 0.0, 0.7071, -0.7071, 0.0, 0.7071, -0.7071, 0.0, 0.7071, -0.7071, 0.7071, 0.0, -0.7071, 0.7071, 0.0, -0.7071, 0.7071, 0.0, 0.0, 0.7071, -0.7071, 0.0, 0.7071, -0.7071, 0.0, 0.7071, -0.7071, 0.0, 0.7071, 0.7071, 0.0, 0.7071, 0.7071, 0.0, 0.7071, 0.7071, 0.7071, 0.7071, 0.0, 0.7071, 0.7071, 0.0, 0.7071, 0.7071, 0.0, 0.7071, 0.0, -0.7071, 0.7071, 0.0, -0.7071, 0.7071, 0.0, -0.7071, 0.7071, 0.0, 0.7071, 0.7071, 0.0, 0.7071, 0.7071, 0.0, 0.7071, 0.7071, -0.7071, 0.0, 0.7071, -0.7071, 0.0, 0.7071, -0.7071, 0.0, 0.0, -0.7071, -0.7071, 0.0, -0.7071, -0.7071, 0.0, -0.7071, -0.7071, 0.0, -0.7071, 0.7071, 0.0, -0.7071, 0.7071, 0.0, -0.7071, 0.7071, 0.0, 0.0, -1.0, 0.0, 0.0, -1.0, 0.0, 0.0, -1.0, -1.0, 0.0, 0.0, -1.0, 0.0, 0.0, -1.0, 0.0, 0.0, 0.0, -1.0, 0.0, 0.0, -1.0, 0.0, 0.0, -1.0, 0.0, 0.0, 0.0, 1.0, 0.0, 0.0, 1.0, 0.0, 0.0, 1.0, 0.0, 1.0, 0.0, 0.0, 1.0, 0.0, 0.0, 1.0, 0.0, 1.0, 0.0, 0.0, 1.0, 0.0, 0.0, 1.0, 0.0, 0.0, -0.7071, 0.0, -0.7071, -0.7071, 0.0, -0.7071, -0.7071, 0.0, -0.7071, -0.7071, -0.7071, 0.0, -0.7071, -0.7071, 0.0, -0.7071, -0.7071, 0.0, -0.7071, 0.0, 0.7071, -0.7071, 0.0, 0.7071, -0.7071, 0.0, 0.7071, -0.7071, 0.7071, 0.0, -0.7071, 0.7071, 0.0, -0.7071, 0.7071, 0.0, 0.0, 0.7071, -0.7071, 0.0, 0.7071, -0.7071, 0.0, 0.7071, -0.7071, 0.0, 0.7071, 0.7071, 0.0, 0.7071, 0.7071, 0.0, 0.7071, 0.7071, 0.7071, 0.7071, 0.0, 0.7071, 0.7071, 0.0, 0.7071, 0.7071, 0.0, 0.7071, 0.0, -0.7071, 0.7071, 0.0, -0.7071, 0.7071, 0.0, -0.7071, 0.7071, 0.0, 0.7071, 0.7071, 0.0, 0.7071, 0.7071, 0.0, 0.7071, 0.7071, -0.7071, 0.0, 0.7071, -0.7071, 0.0, 0.7071, -0.7071, 0.0, 0.0, -0.7071, -0.7071, 0.0, -0.7071, -0.7071, 0.0, -0.7071, -0.7071, 0.0, -0.7071, 0.7071, 0.0, -0.7071, 0.7071, 0.0, -0.7071, 0.7071, 0.0, 0.0, -1.0, 0.0, 0.0, -1.0, 0.0, 0.0, -1.0, -1.0, 0.0, 0.0, -1.0, 0.0, 0.0, -1.0, 0.0, 0.0, 0.0, -1.0, 0.0, 0.0, -1.0, 0.0, 0.0, -1.0, 0.0, 0.0, 0.0, 1.0, 0.0, 0.0, 1.0, 0.0, 0.0, 1.0, 0.0, 1.0, 0.0, 0.0, 1.0, 0.0, 0.0, 1.0, 0.0, 1.0, 0.0, 0.0, 1.0, 0.0, 0.0, 1.0, 0.0, 0.0])] * 3)])
me_warninglamp_mesh = bpy.data.meshes.new('WarningLamp_Mesh')
me_warninglamp_mesh.from_pydata([(0.14, 0.0, 0.0), (-0.14, 0.0, 0.0), (0.0, 0.14, 0.0), (0.0, -0.14, 0.0), (0.0, 0.0, 0.18), (0.0, 0.0, -0.18)], [], [(0, 2, 4), (2, 1, 4), (1, 3, 4), (3, 0, 4), (2, 0, 5), (1, 2, 5), (3, 1, 5), (0, 3, 5)])
me_warninglamp_mesh.materials.append(mat_mat_hazard)
me_warninglamp_mesh.update()
me_warninglamp_mesh.normals_split_custom_set([tuple(v) for v in zip(*[iter([0.6196, 0.6196, 0.4819, 0.6196, 0.6196, 0.4819, 0.6196, 0.6196, 0.4819, -0.6196, 0.6196, 0.4819, -0.6196, 0.6196, 0.4819, -0.6196, 0.6196, 0.4819, -0.6196, -0.6196, 0.4819, -0.6196, -0.6196, 0.4819, -0.6196, -0.6196, 0.4819, 0.6196, -0.6196, 0.4819, 0.6196, -0.6196, 0.4819, 0.6196, -0.6196, 0.4819, 0.6196, 0.6196, -0.4819, 0.6196, 0.6196, -0.4819, 0.6196, 0.6196, -0.4819, -0.6196, 0.6196, -0.4819, -0.6196, 0.6196, -0.4819, -0.6196, 0.6196, -0.4819, -0.6196, -0.6196, -0.4819, -0.6196, -0.6196, -0.4819, -0.6196, -0.6196, -0.4819, 0.6196, -0.6196, -0.4819, 0.6196, -0.6196, -0.4819, 0.6196, -0.6196, -0.4819])] * 3)])
me_cube_001 = bpy.data.meshes.new('Cube.001')
me_cube_001.from_pydata([(-1.56, -1.048, -0.1), (-1.56, -1.088, -0.06), (-1.6, -1.048, -0.06), (-1.56, -1.088, 0.06), (-1.56, -1.048, 0.1), (-1.6, -1.048, 0.06), (-1.56, 1.048, -0.1), (-1.6, 1.048, -0.06), (-1.56, 1.088, -0.06), (-1.56, 1.048, 0.1), (-1.56, 1.088, 0.06), (-1.6, 1.048, 0.06), (1.56, -1.048, -0.1), (1.6, -1.048, -0.06), (1.56, -1.088, -0.06), (1.56, -1.048, 0.1), (1.56, -1.088, 0.06), (1.6, -1.048, 0.06), (1.56, 1.048, -0.1), (1.56, 1.088, -0.06), (1.6, 1.048, -0.06), (1.56, 1.048, 0.1), (1.6, 1.048, 0.06), (1.56, 1.088, 0.06)], [], [(0, 1, 2), (3, 4, 5), (6, 7, 8), (9, 10, 11), (12, 13, 14), (15, 16, 17), (18, 19, 20), (21, 22, 23), (6, 0, 2, 7), (1, 3, 5, 2), (4, 9, 11, 5), (10, 8, 7, 11), (18, 6, 8, 19), (9, 21, 23, 10), (22, 20, 19, 23), (12, 18, 20, 13), (21, 15, 17, 22), (16, 14, 13, 17), (0, 12, 14, 1), (15, 4, 3, 16), (6, 18, 12, 0), (2, 5, 11, 7), (14, 16, 3, 1), (21, 9, 4, 15), (8, 10, 23, 19), (20, 22, 17, 13)])
_uv = me_cube_001.uv_layers.new(name='UVMap')
_uv.uv.foreach_set('vector', [0.1281, 0.7454, 0.1281, 0.75, 0.125, 0.7454, 0.575, 0.0, 0.625, 0.004596, 0.575, 0.004596, 0.1281, 0.5046, 0.125, 0.5046, 0.1281, 0.5, 0.625, 0.248, 0.575, 0.2523, 0.575, 0.2454, 0.3719, 0.7454, 0.4125, 0.7454, 0.3984, 0.7516, 0.6266, 0.7493, 0.575, 0.7531, 0.575, 0.7466, 0.3719, 0.5046, 0.3984, 0.4984, 0.4125, 0.5046, 0.6266, 0.5007, 0.575, 0.5034, 0.575, 0.4969, 0.1281, 0.5046, 0.1281, 0.7454, 0.125, 0.7454, 0.125, 0.5046, 0.425, 0.0, 0.575, 0.0, 0.575, 0.004596, 0.425, 0.004596, 0.625, 0.004596, 0.625, 0.248, 0.575, 0.2454, 0.575, 0.004596, 0.575, 0.2523, 0.425, 0.2531, 0.425, 0.2454, 0.575, 0.2454, 0.3719, 0.5046, 0.1281, 0.5046, 0.1281, 0.5, 0.3984, 0.4984, 0.625, 0.248, 0.6266, 0.5007, 0.575, 0.4969, 0.575, 0.2523, 0.575, 0.5034, 0.4125, 0.5046, 0.3984, 0.4984, 0.575, 0.4969, 0.3719, 0.7454, 0.3719, 0.5046, 0.4125, 0.5046, 0.4125, 0.7454, 0.6266, 0.5007, 0.6266, 0.7493, 0.575, 0.7466, 0.575, 0.5034, 0.575, 0.7531, 0.3984, 0.7516, 0.4125, 0.7454, 0.575, 0.7466, 0.1281, 0.7454, 0.3719, 0.7454, 0.3984, 0.7516, 0.1281, 0.75, 0.6266, 0.7493, 0.625, 0.9969, 0.575, 0.9969, 0.575, 0.7531, 0.1281, 0.5046, 0.3719, 0.5046, 0.3719, 0.7454, 0.1281, 0.7454, 0.425, 0.004596, 0.575, 0.004596, 0.575, 0.2454, 0.425, 0.2454, 0.3984, 0.7516, 0.575, 0.7531, 0.575, 0.9969, 0.425, 0.9969, 0.6266, 0.5007, 0.8719, 0.5046, 0.8719, 0.7454, 0.6266, 0.7493, 0.425, 0.2531, 0.575, 0.2523, 0.575, 0.4969, 0.3984, 0.4984, 0.4125, 0.5046, 0.575, 0.5034, 0.575, 0.7466, 0.4125, 0.7454])
me_cube_001.materials.append(mat_mat_earth)
me_cube_001.update()

# ---- objects
ob_broken_rail = bpy.data.objects.new('broken_rail', None)
ob_geo_wooddark = bpy.data.objects.new('GEO_wooddark', me_brokentie__1_mesh)
ob_geo_iron = bpy.data.objects.new('GEO_iron', me_bentrail__1_mesh)
ob_geo_wood = bpy.data.objects.new('GEO_wood', me_cube)
ob_geo_hazard = bpy.data.objects.new('GEO_hazard', me_warninglamp_mesh)
ob_socket_falling_dust = bpy.data.objects.new('SOCKET_falling_dust', None)
ob_preview_ground = bpy.data.objects.new('PREVIEW_Ground', me_cube_001)
ob_preview_key = bpy.data.objects.new('PREVIEW_Key', light_area)
ob_preview_rim = bpy.data.objects.new('PREVIEW_Rim', light_area_001)
ob_preview_fill = bpy.data.objects.new('PREVIEW_Fill', light_area_002)
ob_preview_camera = bpy.data.objects.new('PREVIEW_Camera', cam_camera)

# ---- transforms, parenting, visibility, modifiers, constraints
ob_broken_rail.location = (0.0, 0.0, 0.0)
ob_broken_rail.empty_display_type = 'CUBE'
ob_broken_rail.empty_display_size = 0.22
ob_geo_wooddark.parent = ob_broken_rail
ob_geo_wooddark.location = (-0.4, -0.085, 0.2)
ob_geo_wooddark.rotation_mode = 'QUATERNION'
ob_geo_wooddark.rotation_quaternion = (0.08549, 0.07799, 0.6694, 0.7338)
ob_geo_iron.parent = ob_broken_rail
ob_geo_iron.location = (-0.65, -0.11, 0.37)
ob_geo_iron.rotation_mode = 'QUATERNION'
ob_geo_iron.rotation_quaternion = (0.05531, 0.04595, -0.6374, -0.7672)
ob_geo_wood.parent = ob_broken_rail
ob_geo_wood.location = (-0.92, 0.0, 0.58)
ob_geo_wood.rotation_euler = (0.0, 0.16, -0.1)
ob_geo_hazard.parent = ob_broken_rail
ob_geo_hazard.location = (-0.99, -0.02, 1.2)
ob_socket_falling_dust.parent = ob_broken_rail
ob_socket_falling_dust.location = (0.0, 0.55, 0.1)
ob_socket_falling_dust.empty_display_size = 0.12
ob_preview_ground.location = (-0.1724, -0.1135, -0.1217)
ob_preview_key.location = (-1.513, -2.029, 2.594)
ob_preview_key.rotation_euler = (0.8844, -2.02e-08, -0.6107)
ob_preview_rim.location = (1.743, 0.2695, 1.924)
ob_preview_rim.rotation_euler = (1.003, 2.822e-08, 1.768)
ob_preview_fill.location = (-0.1724, -2.699, 1.158)
ob_preview_fill.rotation_euler = (1.388, -0.0, 0.0)
ob_preview_camera.location = (1.934, -4.231, 1.349)
ob_preview_camera.rotation_euler = (1.427, -5.778e-08, 0.4729)

# ---- collection membership
col_asset.objects.link(ob_broken_rail)
col_asset.objects.link(ob_geo_wooddark)
col_asset.objects.link(ob_geo_iron)
col_asset.objects.link(ob_geo_wood)
col_asset.objects.link(ob_geo_hazard)
col_asset.objects.link(ob_socket_falling_dust)
col_preview_only.objects.link(ob_preview_ground)
col_preview_only.objects.link(ob_preview_key)
col_preview_only.objects.link(ob_preview_rim)
col_preview_only.objects.link(ob_preview_fill)
col_preview_only.objects.link(ob_preview_camera)

# ---- scene / render settings (as saved in the file)
scene.camera = ob_preview_camera
scene.frame_start = 1; scene.frame_end = 1; scene.frame_set(1)
scene.render.engine = 'BLENDER_EEVEE_NEXT'
scene.render.resolution_x = 512
scene.render.resolution_y = 512
scene.render.fps = 30
scene.render.bake_bias = 0.0
scene.render.bake_samples = 0
scene.cycles.sampling_pattern = 'TABULATED_SOBOL'
scene.eevee.use_volume_custom_range = False
scene.view_settings.look = 'AgX - Medium High Contrast'
bpy.context.view_layer.update()
